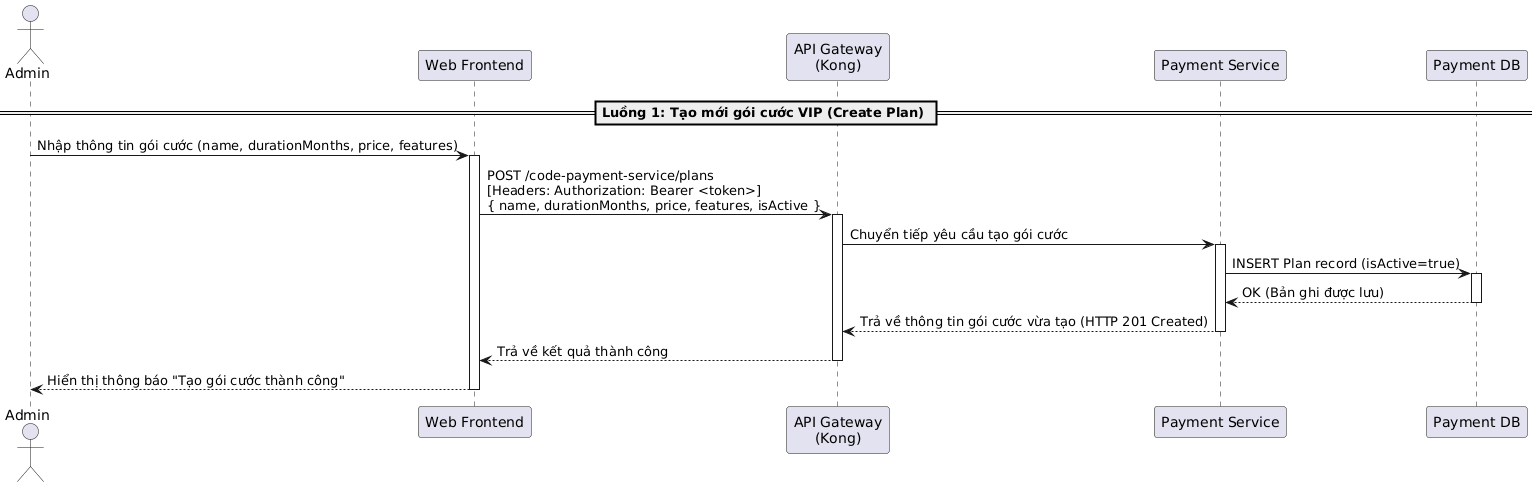

The diagram above was rendered by PlantUML. Its source (embedded in the PNG):
@startuml

actor "Admin" as Admin
participant "Web Frontend" as Frontend
participant "API Gateway\n(Kong)" as Kong
participant "Payment Service" as PaymentService
participant "Payment DB" as DB

== Luồng 1: Tạo mới gói cước VIP (Create Plan) ==
Admin -> Frontend: Nhập thông tin gói cước (name, durationMonths, price, features)
activate Frontend
Frontend -> Kong: POST /code-payment-service/plans\n[Headers: Authorization: Bearer <token>]\n{ name, durationMonths, price, features, isActive }
activate Kong
Kong -> PaymentService: Chuyển tiếp yêu cầu tạo gói cước
activate PaymentService

PaymentService -> DB: INSERT Plan record (isActive=true)
activate DB
DB --> PaymentService: OK (Bản ghi được lưu)
deactivate DB

PaymentService --> Kong: Trả về thông tin gói cước vừa tạo (HTTP 201 Created)
deactivate PaymentService
Kong --> Frontend: Trả về kết quả thành công
deactivate Kong
Frontend --> Admin: Hiển thị thông báo "Tạo gói cước thành công"
deactivate Frontend
@enduml